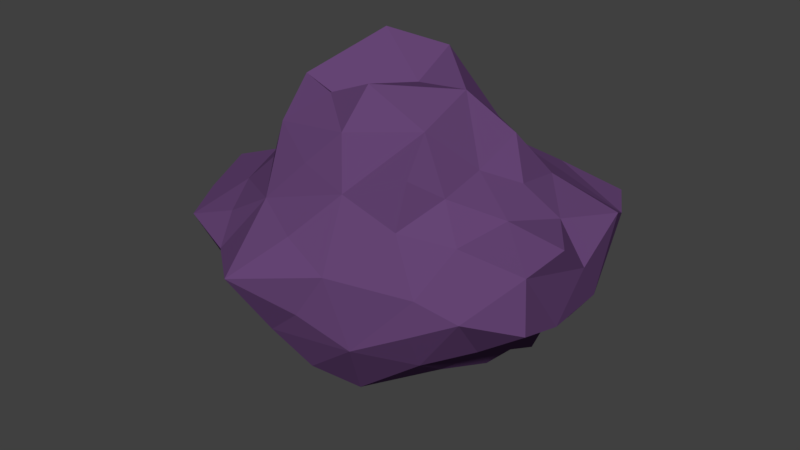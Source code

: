 # Source: GeyserDark.blend  (saved by Blender 2.91.10; exported with 4.5.12 LTS)
import bpy
from mathutils import Matrix  # noqa: F401  (used for matrix-valued properties, if any)

bpy.ops.wm.read_factory_settings(use_empty=True)
scene = bpy.context.scene
scene.name = 'Scene'

# ---- collections
col_collection_1 = bpy.data.collections.new('Collection 1'); scene.collection.children.link(col_collection_1)

# ---- materials (node trees are filled in below, after node groups)
mat_geyserdark = bpy.data.materials.new('GeyserDark')
mat_geyserdark.alpha_threshold = 0.0
mat_geyserdark.use_transparent_shadow = False
mat_geyserdark.diffuse_color = (0.1299, 0.05856, 0.1734, 1.0)
mat_geyserdark.roughness = 0.5

# ---- material node trees

# ---- world
world_world = bpy.data.worlds.new('World'); scene.world = world_world
world_world.color = (0.05088, 0.05088, 0.05088)
world_world.use_sun_shadow = False
world_world.sun_shadow_jitter_overblur = 0.0
world_world.cycles.sampling_method = 'MANUAL'

# ---- meshes
me_cube = bpy.data.meshes.new('Cube')
me_cube.from_pydata([(2.885, -3.899, 3.695), (-2.392, 5.096, 0.7324), (4.655, -3.332, 1.454), (0.05046, 0.2163, 5.508), (1.423, 6.905, -2.786), (5.455, -2.985, -2.638), (-4.352, -3.228, 2.39), (-6.01, -1.451, -4.203), (2.918, 4.763, -7.399), (3.555, 0.3919, -5.692), (-2.561, -7.697, -0.4683), (1.344, 5.692, -7.152), (4.132, -0.5755, -4.422), (5.354, 4.92, -1.748), (-0.08591, 2.27, 6.413), (-2.088, 0.8917, 7.088), (-1.963, -2.443, 5.369), (-8.929, 1.247, -0.1997), (-1.112, 0.4656, -7.685), (0.7303, 2.886, -7.63), (4.205, 6.344, -1.819), (-5.273, -0.1006, -5.361), (-4.997, -4.313, -3.48), (-8.451, -3.278, -2.115), (-2.419, 5.962, -3.886), (-2.177, -2.019, -6.462), (-4.733, -1.333, 2.916), (-0.1192, -3.88, 4.713), (-0.651, -5.303, -4.678), (-3.844, -1.76, 5.528), (-3.292, -3.674, 4.298), (1.799, -5.815, -2.722), (-4.297, -2.268, -4.99), (-6.78, 1.074, -4.015), (-3.425, 3.929, -6.192), (-5.353, -4.678, 0.2927), (-1.967, -1.7, 4.783), (-7.033, 4.121, -0.1579), (3.595, 4.797, -5.491), (-0.03028, 7.556, -1.492), (7.313, 0.9168, -0.1641), (-8.906, 3.316, -0.7932), (-6.217, 5.604, -1.504), (6.316, 5.333, 0.06798), (2.29, 6.358, -5.25), (-4.068, 4.918, -3.913), (0.5028, 5.505, 1.436), (5.231, 7.212, 0.07117), (0.1335, -2.701, 6.26), (4.019, -4.896, -0.193), (2.752, -1.574, -5.311), (7.575, -1.029, 1.449), (7.178, 3.37, 1.097), (-2.22, 7.56, -1.071), (-0.2709, -6.421, -1.704), (7.32, -2.97, 1.081), (-5.365, 3.128, -3.596), (-8.361, 0.1301, -2.937), (5.369, -1.303, 1.97), (-4.842, -5.861, -0.7494), (-4.041, 1.628, 2.762), (2.761, -4.359, 1.841), (-5.193, 4.279, -0.2372), (-1.133, -5.792, 0.974), (-0.879, -3.099, -5.511), (3.685, -4.098, -3.408), (2.743, 6.46, 0.9456), (-2.121, 2.83, 4.211), (6.982, 2.445, -2.118), (1.688, 4.372, 2.312), (2.208, 2.123, -6.653), (3.64, -2.708, 2.822), (0.4239, -1.219, -6.458), (-3.169, -4.865, 1.573), (5.412, 0.305, -2.877), (3.709, 4.873, 1.318), (6.171, 0.9077, 1.479), (-4.128, 1.152, -6.639), (4.411, 2.965, -5.14), (-8.542, -2.879, -0.2349), (-6.542, 1.817, 0.6079), (-0.846, 6.878, 0.2726), (5.744, -4.565, -0.6467), (0.7189, -4.072, -5.717), (0.806, -6.079, 0.1003), (-1.425, 2.735, -8.48), (-0.06947, 4.761, -8.514), (-1.513, -4.36, 3.311), (-5.577, 0.3126, 1.917), (4.447, 2.942, 2.096), (0.378, -4.478, 2.658), (7.204, -0.5584, -2.03), (5.818, 2.644, -3.699), (-7.679, -4.758, -0.5664), (-4.683, 5.933, -2.153), (3.965, -5.123, -1.599), (2.034, 2.733, 3.864), (2.308, 0.178, 5.739), (-1.484, 4.872, -7.002), (-1.428, 4.224, 2.139), (-7.051, 3.675, -2.972), (-4.146, 0.1197, 4.167), (2.004, 7.829, -0.5071), (-2.615, -3.882, -4.649), (-6.508, -1.01, 1.399), (7.48, -3.056, -1.138), (-1.831, -6.18, -3.053), (-0.383, 3.76, 4.482), (-3.281, 5.62, -0.4048), (-6.09, -3.051, 0.8825), (3.813, 1.293, 4.103), (0.1788, 6.401, -5.118), (4.664, 0.6551, 2.529), (-3.826, 3.72, 0.9027), (-3.846, 1.936, 5.546), (2.463, -2.406, 4.942), (4.964, 4.658, -4.339), (-9.02, -0.753, 0.3765), (3.571, -0.6052, 3.18)], [], [(89, 96, 110), (22, 106, 59), (58, 76, 112), (17, 117, 80), (36, 15, 29), (92, 68, 74), (38, 78, 8), (98, 111, 86), (40, 55, 91), (73, 6, 109), (34, 98, 85), (50, 12, 65), (22, 103, 106), (100, 41, 42), (5, 91, 105), (17, 41, 57), (73, 63, 90), (69, 99, 107), (39, 24, 53), (108, 62, 113), (52, 43, 89), (55, 2, 49), (69, 46, 99), (40, 76, 51), (58, 71, 2), (95, 49, 31), (66, 102, 81), (61, 2, 71), (32, 25, 103), (98, 34, 24), (69, 96, 89), (80, 88, 60), (49, 82, 55), (58, 51, 76), (113, 1, 108), (20, 47, 43), (102, 39, 81), (35, 73, 109), (39, 4, 111), (88, 80, 104), (65, 95, 31), (19, 70, 18), (97, 48, 115), (7, 32, 22), (67, 114, 14), (92, 78, 116), (54, 106, 31), (62, 108, 94), (104, 117, 109), (86, 11, 8), (46, 81, 99), (62, 37, 80), (44, 11, 111), (55, 105, 91), (62, 94, 42), (50, 65, 83), (22, 59, 93), (79, 93, 109), (20, 102, 47), (72, 64, 25), (63, 73, 10), (62, 42, 37), (56, 34, 77), (58, 118, 71), (114, 15, 14), (40, 91, 68), (19, 85, 86), (94, 100, 42), (15, 3, 14), (115, 0, 71), (67, 107, 99), (81, 1, 99), (84, 49, 61), (5, 105, 82), (43, 13, 20), (112, 76, 89), (79, 117, 23), (32, 7, 21), (37, 41, 80), (9, 70, 78), (0, 61, 71), (16, 29, 30), (58, 55, 51), (18, 77, 85), (26, 6, 30), (19, 86, 8), (44, 38, 8), (106, 10, 59), (100, 57, 41), (108, 53, 94), (27, 87, 90), (103, 64, 83), (118, 110, 97), (112, 110, 118), (14, 96, 107), (27, 90, 115), (16, 30, 27), (39, 111, 24), (56, 77, 33), (84, 61, 90), (18, 72, 25), (31, 83, 65), (4, 39, 102), (14, 97, 96), (106, 28, 31), (12, 50, 9), (26, 104, 109), (106, 54, 10), (40, 51, 55), (16, 48, 36), (5, 74, 91), (89, 75, 69), (61, 0, 90), (82, 105, 55), (101, 60, 26), (2, 61, 49), (32, 103, 22), (59, 10, 73), (70, 19, 8), (76, 40, 52), (101, 29, 114), (29, 16, 36), (107, 67, 14), (85, 77, 34), (63, 84, 90), (19, 18, 85), (76, 52, 89), (75, 66, 69), (88, 26, 60), (46, 69, 66), (38, 44, 116), (55, 58, 2), (78, 74, 12), (5, 65, 12), (116, 13, 68), (5, 12, 74), (50, 72, 9), (67, 99, 60), (1, 113, 99), (60, 101, 114), (100, 56, 33), (83, 28, 103), (7, 23, 57), (69, 107, 96), (7, 22, 23), (15, 36, 3), (70, 8, 78), (73, 87, 30), (49, 95, 82), (28, 106, 103), (40, 68, 52), (98, 86, 85), (34, 45, 24), (118, 97, 115), (12, 9, 78), (58, 112, 118), (67, 60, 114), (45, 34, 56), (84, 54, 31), (95, 65, 82), (72, 83, 64), (75, 89, 43), (26, 88, 104), (72, 18, 70), (99, 113, 60), (29, 101, 26), (0, 115, 90), (93, 35, 109), (41, 17, 80), (13, 116, 20), (20, 116, 44), (97, 110, 96), (31, 49, 84), (18, 25, 77), (65, 5, 82), (4, 44, 111), (28, 83, 31), (45, 94, 24), (94, 53, 24), (87, 73, 90), (98, 24, 111), (39, 53, 81), (112, 89, 110), (117, 79, 109), (117, 104, 80), (35, 93, 59), (14, 3, 97), (13, 43, 68), (21, 77, 25), (100, 33, 57), (93, 79, 23), (16, 27, 48), (4, 20, 44), (33, 7, 57), (41, 37, 42), (117, 57, 23), (1, 81, 108), (6, 73, 30), (84, 63, 10), (64, 103, 25), (4, 102, 20), (36, 48, 3), (78, 38, 116), (50, 83, 72), (48, 27, 115), (94, 45, 56), (66, 75, 43), (21, 7, 33), (32, 21, 25), (11, 86, 111), (77, 21, 33), (54, 84, 10), (73, 35, 59), (113, 62, 80), (68, 92, 116), (26, 30, 29), (117, 17, 57), (108, 81, 53), (15, 114, 29), (81, 46, 66), (87, 27, 30), (22, 93, 23), (56, 100, 94), (66, 47, 102), (70, 9, 72), (6, 26, 109), (78, 92, 74), (80, 60, 113), (3, 48, 97), (115, 71, 118), (74, 68, 91), (43, 52, 68), (66, 43, 47), (11, 44, 8)])
me_cube.materials.append(mat_geyserdark)
me_cube.use_remesh_preserve_volume = False
me_cube.use_remesh_preserve_attributes = False
me_cube.use_mirror_vertex_groups = False
me_cube.update()

# ---- objects
ob_geyserdark = bpy.data.objects.new('GeyserDark', me_cube)

# ---- transforms, parenting, visibility, modifiers, constraints
ob_geyserdark.location = (0.0, 0.0, 0.0)
ob_geyserdark.lineart.crease_threshold = 0.0

# ---- collection membership
col_collection_1.objects.link(ob_geyserdark)

# ---- scene / render settings (as saved in the file)
scene.frame_start = 1; scene.frame_end = 250; scene.frame_set(1)
scene.render.engine = 'BLENDER_EEVEE_NEXT'
scene.render.resolution_percentage = 50
scene.render.dither_intensity = 0.0
scene.cycles.use_denoising = False
scene.cycles.samples = 128
scene.cycles.sampling_pattern = 'TABULATED_SOBOL'
scene.cycles.use_adaptive_sampling = False
scene.cycles.use_light_tree = False
scene.cycles.blur_glossy = 0.0
scene.cycles.sample_clamp_indirect = 0.0
scene.view_settings.view_transform = 'Standard'
bpy.context.view_layer.update()

# ---- added for rendering (the .blend has no active camera and no usable light): camera, sun
cam_auto = bpy.data.cameras.new('AutoCamera')
cam_auto.lens = 50.0
cam_auto.sensor_width = 36.0
cam_auto.clip_end = 1000.0
ob_auto_camera = bpy.data.objects.new('AutoCamera', cam_auto)
scene.collection.objects.link(ob_auto_camera)
ob_auto_camera.location = (24.7826, -30.5394, 19.6907)
ob_auto_camera.rotation_euler = (1.09748, -7.21219e-08, 0.694738)
scene.camera = ob_auto_camera
light_auto_sun = bpy.data.lights.new('AutoSun', 'SUN')
light_auto_sun.energy = 3.0
light_auto_sun.angle = 0.0523599
ob_auto_sun = bpy.data.objects.new('AutoSun', light_auto_sun)
scene.collection.objects.link(ob_auto_sun)
ob_auto_sun.rotation_euler = (0.872665, 0.174533, 0.523599)
bpy.context.view_layer.update()
